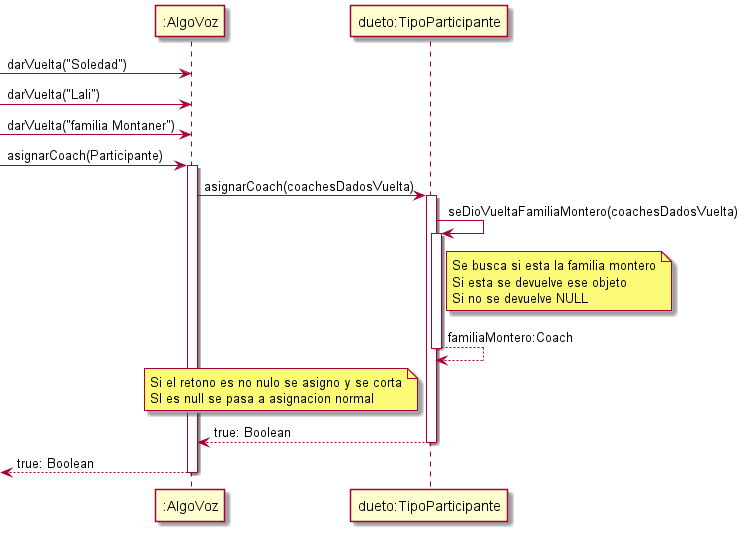

The diagram above was rendered by PlantUML. Its source (embedded in the PNG):
@startuml
'https://plantuml.com/sequence-diagram

participant AlgoVoz as ":AlgoVoz"
participant Dueto as "dueto:TipoParticipante"

-> AlgoVoz: darVuelta("Soledad")
-> AlgoVoz: darVuelta("Lali")
-> AlgoVoz: darVuelta("familia Montaner")

-> AlgoVoz++: asignarCoach(Participante)
AlgoVoz -> Dueto++: asignarCoach(coachesDadosVuelta)
Dueto -> Dueto++: seDioVueltaFamiliaMontero(coachesDadosVuelta)
note right Dueto
 Se busca si esta la familia montero
 Si esta se devuelve ese objeto
 Si no se devuelve NULL
end note
Dueto --> Dueto--: familiaMontero:Coach
note left Dueto
 Si el retono es no nulo se asigno y se corta
 SI es null se pasa a asignacion normal
end note
return true: Boolean
return true: Boolean


@enduml